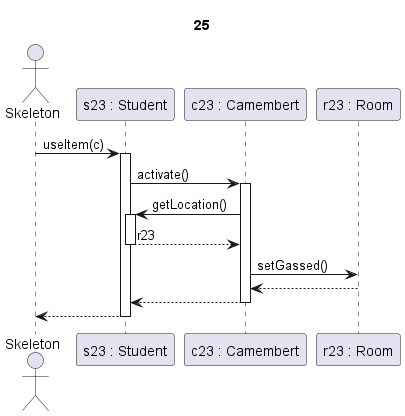

The diagram above was rendered by PlantUML. Its source (embedded in the PNG):
@startuml camembert

title 25

actor Skeleton as sk
participant "s23 : Student" as s
participant "c23 : Camembert" as c
participant "r23 : Room" as r

sk->s ++: useItem(c)

s -> c ++: activate()

c -> s ++: getLocation()
s--> c --: r23

c->r : setGassed()

r-->c

c-->s --:

sk<--s --:


@enduml